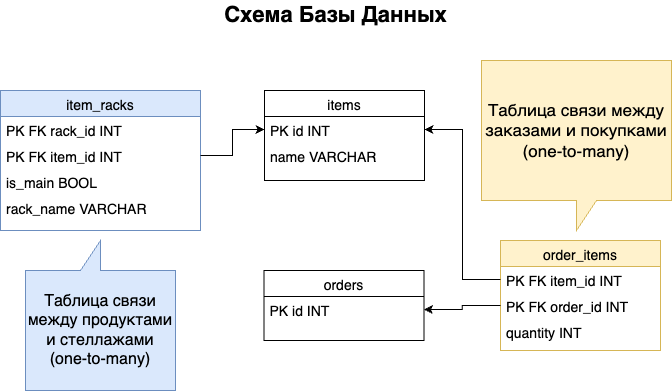

The diagram above was exported from draw.io. Its source (the exported page's mxGraphModel, read from the mxfile embedded in the PNG):
<mxGraphModel dx="954" dy="507" grid="1" gridSize="10" guides="1" tooltips="1" connect="1" arrows="1" fold="1" page="1" pageScale="1" pageWidth="827" pageHeight="1169" background="#ffffff" math="0" shadow="0">
  <root>
    <mxCell id="WIyWlLk6GJQsqaUBKTNV-0" />
    <mxCell id="WIyWlLk6GJQsqaUBKTNV-1" parent="WIyWlLk6GJQsqaUBKTNV-0" />
    <mxCell id="zkfFHV4jXpPFQw0GAbJ--6" value="items" style="swimlane;fontStyle=0;align=center;verticalAlign=top;childLayout=stackLayout;horizontal=1;startSize=26;horizontalStack=0;resizeParent=1;resizeLast=0;collapsible=1;marginBottom=0;rounded=0;shadow=0;strokeWidth=1;fontSize=14;" parent="WIyWlLk6GJQsqaUBKTNV-1" vertex="1">
      <mxGeometry x="334" y="200" width="160" height="90" as="geometry">
        <mxRectangle x="130" y="380" width="160" height="26" as="alternateBounds" />
      </mxGeometry>
    </mxCell>
    <mxCell id="zkfFHV4jXpPFQw0GAbJ--7" value="PK id INT" style="text;align=left;verticalAlign=top;spacingLeft=4;spacingRight=4;overflow=hidden;rotatable=0;points=[[0,0.5],[1,0.5]];portConstraint=eastwest;fontSize=14;" parent="zkfFHV4jXpPFQw0GAbJ--6" vertex="1">
      <mxGeometry y="26" width="160" height="26" as="geometry" />
    </mxCell>
    <mxCell id="zkfFHV4jXpPFQw0GAbJ--8" value="name VARCHAR" style="text;align=left;verticalAlign=top;spacingLeft=4;spacingRight=4;overflow=hidden;rotatable=0;points=[[0,0.5],[1,0.5]];portConstraint=eastwest;rounded=0;shadow=0;html=0;fontSize=14;" parent="zkfFHV4jXpPFQw0GAbJ--6" vertex="1">
      <mxGeometry y="52" width="160" height="26" as="geometry" />
    </mxCell>
    <mxCell id="zkfFHV4jXpPFQw0GAbJ--13" value="orders" style="swimlane;fontStyle=0;align=center;verticalAlign=top;childLayout=stackLayout;horizontal=1;startSize=26;horizontalStack=0;resizeParent=1;resizeLast=0;collapsible=1;marginBottom=0;rounded=0;shadow=0;strokeWidth=1;fontSize=14;" parent="WIyWlLk6GJQsqaUBKTNV-1" vertex="1">
      <mxGeometry x="333.5" y="380" width="160" height="70" as="geometry">
        <mxRectangle x="340" y="380" width="170" height="26" as="alternateBounds" />
      </mxGeometry>
    </mxCell>
    <mxCell id="zkfFHV4jXpPFQw0GAbJ--14" value="PK id INT" style="text;align=left;verticalAlign=top;spacingLeft=4;spacingRight=4;overflow=hidden;rotatable=0;points=[[0,0.5],[1,0.5]];portConstraint=eastwest;fontSize=14;" parent="zkfFHV4jXpPFQw0GAbJ--13" vertex="1">
      <mxGeometry y="26" width="160" height="26" as="geometry" />
    </mxCell>
    <mxCell id="zkfFHV4jXpPFQw0GAbJ--17" value="item_racks" style="swimlane;fontStyle=0;align=center;verticalAlign=top;childLayout=stackLayout;horizontal=1;startSize=26;horizontalStack=0;resizeParent=1;resizeLast=0;collapsible=1;marginBottom=0;rounded=0;shadow=0;strokeWidth=1;fillColor=#dae8fc;strokeColor=#6c8ebf;fontSize=14;" parent="WIyWlLk6GJQsqaUBKTNV-1" vertex="1">
      <mxGeometry x="70" y="200" width="200" height="140" as="geometry">
        <mxRectangle x="550" y="140" width="160" height="26" as="alternateBounds" />
      </mxGeometry>
    </mxCell>
    <mxCell id="zkfFHV4jXpPFQw0GAbJ--19" value="PK FK rack_id INT" style="text;align=left;verticalAlign=top;spacingLeft=4;spacingRight=4;overflow=hidden;rotatable=0;points=[[0,0.5],[1,0.5]];portConstraint=eastwest;rounded=0;shadow=0;html=0;fontSize=14;" parent="zkfFHV4jXpPFQw0GAbJ--17" vertex="1">
      <mxGeometry y="26" width="200" height="26" as="geometry" />
    </mxCell>
    <mxCell id="zkfFHV4jXpPFQw0GAbJ--18" value="PK FK item_id INT" style="text;align=left;verticalAlign=top;spacingLeft=4;spacingRight=4;overflow=hidden;rotatable=0;points=[[0,0.5],[1,0.5]];portConstraint=eastwest;fontSize=14;" parent="zkfFHV4jXpPFQw0GAbJ--17" vertex="1">
      <mxGeometry y="52" width="200" height="26" as="geometry" />
    </mxCell>
    <mxCell id="famBhyMIueZLwm5sfKGF-0" value="is_main BOOL" style="text;align=left;verticalAlign=top;spacingLeft=4;spacingRight=4;overflow=hidden;rotatable=0;points=[[0,0.5],[1,0.5]];portConstraint=eastwest;fontSize=14;" vertex="1" parent="zkfFHV4jXpPFQw0GAbJ--17">
      <mxGeometry y="78" width="200" height="26" as="geometry" />
    </mxCell>
    <mxCell id="famBhyMIueZLwm5sfKGF-1" value="rack_name VARCHAR" style="text;align=left;verticalAlign=top;spacingLeft=4;spacingRight=4;overflow=hidden;rotatable=0;points=[[0,0.5],[1,0.5]];portConstraint=eastwest;fontSize=14;" vertex="1" parent="zkfFHV4jXpPFQw0GAbJ--17">
      <mxGeometry y="104" width="200" height="26" as="geometry" />
    </mxCell>
    <mxCell id="6jyGNV2LWL4PZ2ZDCuQa-2" value="order_items" style="swimlane;fontStyle=0;align=center;verticalAlign=top;childLayout=stackLayout;horizontal=1;startSize=26;horizontalStack=0;resizeParent=1;resizeLast=0;collapsible=1;marginBottom=0;rounded=0;shadow=0;strokeWidth=1;fillColor=#fff2cc;strokeColor=#d6b656;fontSize=14;" parent="WIyWlLk6GJQsqaUBKTNV-1" vertex="1">
      <mxGeometry x="570" y="350" width="160" height="110" as="geometry">
        <mxRectangle x="130" y="380" width="160" height="26" as="alternateBounds" />
      </mxGeometry>
    </mxCell>
    <mxCell id="6jyGNV2LWL4PZ2ZDCuQa-3" value="PK FK item_id INT" style="text;align=left;verticalAlign=top;spacingLeft=4;spacingRight=4;overflow=hidden;rotatable=0;points=[[0,0.5],[1,0.5]];portConstraint=eastwest;fontSize=14;" parent="6jyGNV2LWL4PZ2ZDCuQa-2" vertex="1">
      <mxGeometry y="26" width="160" height="26" as="geometry" />
    </mxCell>
    <mxCell id="6jyGNV2LWL4PZ2ZDCuQa-4" value="PK FK order_id INT" style="text;align=left;verticalAlign=top;spacingLeft=4;spacingRight=4;overflow=hidden;rotatable=0;points=[[0,0.5],[1,0.5]];portConstraint=eastwest;rounded=0;shadow=0;html=0;fontSize=14;" parent="6jyGNV2LWL4PZ2ZDCuQa-2" vertex="1">
      <mxGeometry y="52" width="160" height="26" as="geometry" />
    </mxCell>
    <mxCell id="6jyGNV2LWL4PZ2ZDCuQa-6" value="quantity INT" style="text;align=left;verticalAlign=top;spacingLeft=4;spacingRight=4;overflow=hidden;rotatable=0;points=[[0,0.5],[1,0.5]];portConstraint=eastwest;fontStyle=0;fontSize=14;" parent="6jyGNV2LWL4PZ2ZDCuQa-2" vertex="1">
      <mxGeometry y="78" width="160" height="26" as="geometry" />
    </mxCell>
    <mxCell id="6jyGNV2LWL4PZ2ZDCuQa-10" style="edgeStyle=orthogonalEdgeStyle;rounded=0;orthogonalLoop=1;jettySize=auto;html=1;exitX=0;exitY=0.5;exitDx=0;exitDy=0;entryX=1;entryY=0.5;entryDx=0;entryDy=0;fontSize=14;" parent="WIyWlLk6GJQsqaUBKTNV-1" source="6jyGNV2LWL4PZ2ZDCuQa-3" target="zkfFHV4jXpPFQw0GAbJ--7" edge="1">
      <mxGeometry relative="1" as="geometry" />
    </mxCell>
    <mxCell id="6jyGNV2LWL4PZ2ZDCuQa-11" style="edgeStyle=orthogonalEdgeStyle;rounded=0;orthogonalLoop=1;jettySize=auto;html=1;exitX=0;exitY=0.5;exitDx=0;exitDy=0;entryX=1;entryY=0.5;entryDx=0;entryDy=0;fontSize=14;" parent="WIyWlLk6GJQsqaUBKTNV-1" source="6jyGNV2LWL4PZ2ZDCuQa-4" target="zkfFHV4jXpPFQw0GAbJ--14" edge="1">
      <mxGeometry relative="1" as="geometry" />
    </mxCell>
    <mxCell id="6jyGNV2LWL4PZ2ZDCuQa-13" style="edgeStyle=orthogonalEdgeStyle;rounded=0;orthogonalLoop=1;jettySize=auto;html=1;exitX=1;exitY=0.5;exitDx=0;exitDy=0;entryX=0;entryY=0.5;entryDx=0;entryDy=0;fontSize=14;" parent="WIyWlLk6GJQsqaUBKTNV-1" source="zkfFHV4jXpPFQw0GAbJ--18" target="zkfFHV4jXpPFQw0GAbJ--7" edge="1">
      <mxGeometry relative="1" as="geometry" />
    </mxCell>
    <mxCell id="6jyGNV2LWL4PZ2ZDCuQa-14" value="&lt;font style=&quot;font-size: 17px;&quot;&gt;Таблица связи между заказами и покупками (one-to-many)&lt;/font&gt;" style="shape=callout;whiteSpace=wrap;html=1;perimeter=calloutPerimeter;fillColor=#fff2cc;strokeColor=#d6b656;fontSize=14;" parent="WIyWlLk6GJQsqaUBKTNV-1" vertex="1">
      <mxGeometry x="551" y="170" width="190" height="170" as="geometry" />
    </mxCell>
    <mxCell id="6jyGNV2LWL4PZ2ZDCuQa-15" value="&lt;font style=&quot;font-size: 16px;&quot;&gt;Таблица связи между продуктами и стеллажами (one-to-many)&lt;/font&gt;" style="shape=callout;whiteSpace=wrap;html=1;perimeter=calloutPerimeter;fillColor=#dae8fc;strokeColor=#6c8ebf;direction=west;fontSize=14;" parent="WIyWlLk6GJQsqaUBKTNV-1" vertex="1">
      <mxGeometry x="95" y="350" width="150" height="150" as="geometry" />
    </mxCell>
    <mxCell id="6jyGNV2LWL4PZ2ZDCuQa-16" value="&lt;font style=&quot;font-size: 22px;&quot;&gt;Схема Базы Данных&lt;/font&gt;" style="text;html=1;strokeColor=none;fillColor=none;align=center;verticalAlign=middle;whiteSpace=wrap;rounded=0;fontStyle=1" parent="WIyWlLk6GJQsqaUBKTNV-1" vertex="1">
      <mxGeometry x="260" y="110" width="291" height="30" as="geometry" />
    </mxCell>
  </root>
</mxGraphModel>